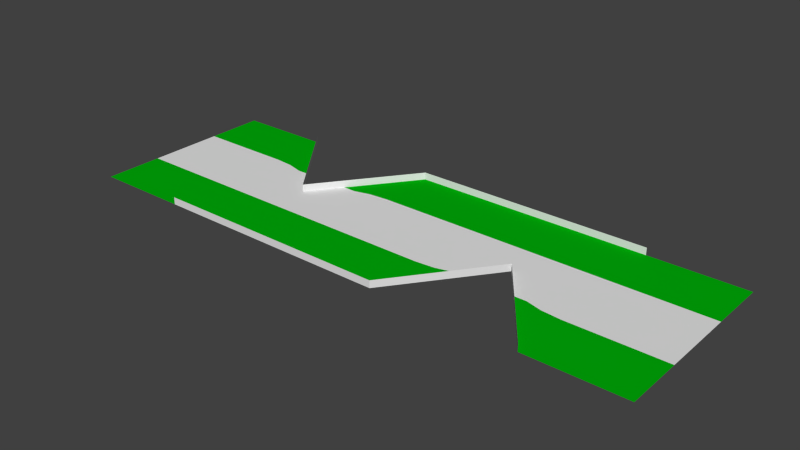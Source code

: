 # Source: chicane.blend  (saved by Blender 2.74.0; exported with 4.5.12 LTS)
import bpy
from mathutils import Matrix  # noqa: F401  (used for matrix-valued properties, if any)

bpy.ops.wm.read_factory_settings(use_empty=True)
scene = bpy.context.scene
scene.name = 'Scene'

# ---- collections
col_collection_1 = bpy.data.collections.new('Collection 1'); scene.collection.children.link(col_collection_1)

# ---- materials (node trees are filled in below, after node groups)
mat_side = bpy.data.materials.new('side')
mat_side.alpha_threshold = 0.0
mat_side.use_transparent_shadow = False
mat_side.roughness = 0.5
mat_grey = bpy.data.materials.new('grey')
mat_grey.alpha_threshold = 0.0
mat_grey.use_transparent_shadow = False
mat_grey.roughness = 0.5
mat_green = bpy.data.materials.new('green')
mat_green.alpha_threshold = 0.0
mat_green.use_transparent_shadow = False
mat_green.diffuse_color = (0.0, 0.4231, 0.003009, 1.0)
mat_green.roughness = 0.5

# ---- material node trees

# ---- world
world_world = bpy.data.worlds.new('World'); scene.world = world_world
world_world.color = (0.05088, 0.05088, 0.05088)
world_world.use_sun_shadow = False
world_world.sun_shadow_jitter_overblur = 0.0
world_world.cycles.sampling_method = 'MANUAL'
world_world.cycles.sample_map_resolution = 256

# ---- meshes
me_plane = bpy.data.meshes.new('Plane')
me_plane.from_pydata([(0.0, -2.0, 0.0), (2.0, 0.0, 0.0), (2.0, 2.0, 0.0), (0.0, 0.0, 0.0), (2.0, -0.67, 0.0), (2.0, -2.0, 0.0), (2.0, 0.67, 0.0), (2.0, -0.7882, 0.0), (2.0, 0.7882, 0.0), (0.0, -0.67, 0.0), (0.0, -0.7882, 0.0), (0.0, 0.67, 0.0), (0.0, 0.7882, 0.0), (0.0, 2.0, 0.0), (3.0, 0.0, 0.0), (3.0, -0.67, 0.0), (2.403, 0.7534, 3.691e-09), (3.0, -0.7882, 0.0), (2.403, 0.6352, 3.691e-09), (3.5, 0.0, 0.0), (3.5, 0.0, 0.15), (2.0, 2.0, 0.15), (2.737, 0.6638, 6.744e-09), (2.737, 0.5456, 6.744e-09), (3.09, 0.4797, 9.98e-09), (3.09, 0.3615, 9.98e-09), (3.5, -0.67, 0.0), (2.5, 1.333, 0.15), (3.0, 0.6667, 0.15), (2.5, 1.333, 0.0), (3.0, 0.6667, 0.0), (3.5, -0.7882, 0.0), (3.0, -2.0, 0.0), (5.0, 0.0, 0.0), (3.5, -2.0, 0.0), (5.0, 2.0, 0.0), (5.0, -0.67, 0.0), (5.0, -2.0, 0.0), (5.0, 0.67, 0.0), (5.0, -0.7882, 0.0), (5.0, 0.7882, 0.0), (4.0, 0.0, 0.0), (4.0, -0.67, 0.0), (4.597, 0.7534, 3.725e-09), (4.0, -0.7882, 0.0), (4.597, 0.6352, 3.725e-09), (10.0, 0.0, 0.0), (12.0, -0.67, 0.0), (5.0, 2.0, 0.15), (4.263, 0.6638, 7.451e-09), (4.263, 0.5456, 7.451e-09), (3.91, 0.4797, 9.313e-09), (3.91, 0.3615, 9.313e-09), (12.0, 2.0, 0.0), (4.5, 1.333, 0.15), (4.0, 0.6667, 0.15), (4.5, 1.333, 0.0), (4.0, 0.6667, 0.0), (12.0, 0.67, 0.0), (4.0, -2.0, 0.0), (12.0, -2.0, 0.0), (12.0, 0.0, 0.0), (10.0, -2.0, 0.0), (10.0, 0.67, 0.0), (10.0, 2.0, 0.0), (10.0, -0.67, 0.0), (10.0, 0.7882, 0.0), (10.0, -0.7882, 0.0), (9.0, 0.0, 0.0), (9.0, 0.67, 0.0), (9.597, -0.7534, 0.0), (9.0, 0.7882, 0.0), (9.597, -0.6352, 0.0), (10.0, -2.0, 0.15), (9.263, -0.6638, 7.451e-09), (9.263, -0.5456, 7.451e-09), (8.91, -0.4797, 7.451e-09), (8.91, -0.3615, 7.451e-09), (9.5, -1.333, 0.15), (9.0, -0.6667, 0.15), (9.5, -1.333, 0.0), (9.0, -0.6667, 0.0), (9.0, 2.0, 0.0), (8.5, 0.7882, 0.0), (8.5, 0.67, 0.0), (8.5, 0.0, 0.15), (8.5, 0.0, 0.0), (8.5, 2.0, 0.0), (8.0, 0.0, 0.0), (8.0, 0.67, 0.0), (7.403, -0.7534, 0.0), (8.0, 0.7882, 0.0), (7.403, -0.6352, 0.0), (7.0, -2.0, 0.15), (7.737, -0.6638, 7.451e-09), (7.737, -0.5456, 7.451e-09), (8.09, -0.4797, 7.451e-09), (8.09, -0.3615, 7.451e-09), (7.5, -1.333, 0.15), (8.0, -0.6667, 0.15), (7.5, -1.333, 0.0), (8.0, -0.6667, 0.0), (8.0, 2.0, 0.0), (12.0, 0.7882, 0.0), (12.0, -0.7882, 0.0), (2.0, -2.0, 0.15), (10.0, 2.0, 0.15), (9.0, 2.0, 0.15), (8.5, 2.0, 0.15), (8.0, 2.0, 0.15), (3.0, -2.0, 0.15), (3.5, -2.0, 0.15), (4.0, -2.0, 0.15), (7.0, -0.67, 0.0), (7.0, 0.0, 0.0), (7.0, 0.67, 0.0), (7.0, 0.7882, 0.0), (7.0, 2.0, 0.0), (7.0, -2.0, 0.0), (7.0, -0.7882, 0.0), (7.0, 2.0, 0.15), (5.0, -2.0, 0.15)], [], [(6, 8, 12, 11), (7, 4, 9, 10), (12, 8, 2, 13), (4, 1, 3, 9), (1, 6, 11, 3), (7, 10, 0, 5), (8, 6, 18, 16), (4, 7, 17, 15), (1, 4, 15, 14), (16, 18, 23, 22), (22, 23, 25, 24), (30, 19, 20, 28), (14, 15, 19), (18, 6, 1), (24, 25, 19), (23, 18, 1), (1, 14, 23), (2, 29, 27, 21), (14, 25, 23), (14, 19, 25), (29, 30, 28, 27), (19, 30, 24), (24, 30, 22), (29, 2, 8), (16, 22, 29), (16, 29, 8), (15, 17, 31, 26), (22, 30, 29), (15, 26, 19), (40, 43, 45, 38), (7, 5, 32, 17), (17, 32, 34, 31), (36, 42, 44, 39), (33, 41, 42, 36), (43, 49, 50, 45), (49, 51, 52, 50), (46, 68, 75), (75, 72, 46), (45, 33, 38), (72, 65, 46), (50, 33, 45), (33, 50, 41), (35, 48, 54, 56), (41, 50, 52), (74, 75, 77, 76), (56, 54, 55, 57), (70, 72, 75, 74), (51, 49, 57), (56, 40, 35), (43, 56, 49), (43, 40, 56), (46, 63, 69, 68), (49, 56, 57), (63, 66, 71, 69), (39, 44, 59, 37), (67, 65, 72, 70), (57, 55, 20, 19), (41, 19, 42), (51, 19, 52), (41, 52, 19), (19, 51, 57), (42, 26, 31, 44), (42, 19, 26), (44, 31, 34, 59), (62, 80, 78, 73), (68, 77, 75), (80, 81, 79, 78), (76, 81, 74), (80, 62, 67), (70, 74, 80), (70, 80, 67), (74, 81, 80), (66, 64, 82, 71), (59, 34, 111, 112), (82, 107, 108, 87), (67, 104, 47, 65), (63, 58, 103, 66), (66, 103, 53, 64), (62, 60, 104, 67), (65, 47, 61, 46), (46, 61, 58, 63), (94, 96, 97, 95), (90, 94, 95, 92), (88, 95, 97), (100, 98, 99, 101), (96, 94, 101), (90, 100, 94), (94, 100, 101), (101, 99, 85, 86), (88, 86, 89), (96, 86, 97), (88, 97, 86), (86, 96, 101), (89, 84, 83, 91), (89, 86, 84), (91, 83, 87, 102), (114, 95, 88), (95, 114, 92), (92, 114, 113), (114, 88, 89, 115), (115, 89, 91, 116), (119, 90, 92, 113), (118, 93, 98, 100), (100, 119, 118), (90, 119, 100), (116, 91, 102, 117), (81, 86, 85, 79), (68, 69, 86), (76, 77, 86), (68, 86, 77), (86, 81, 76), (69, 71, 83, 84), (69, 84, 86), (71, 82, 87, 83), (102, 87, 108, 109), (64, 106, 107, 82), (117, 102, 109, 120), (34, 32, 110, 111), (32, 5, 105, 110), (37, 59, 112, 121), (40, 38, 115, 116), (38, 33, 114, 115), (39, 119, 113, 36), (39, 37, 118, 119), (118, 37, 121, 93), (33, 36, 113, 114), (35, 40, 116, 117), (35, 117, 120, 48)])
me_plane.polygons.foreach_set('material_index', [0, 0, 2, 1, 1, 2, 0, 0, 1, 0, 0, 0, 1, 1, 0, 1, 1, 0, 1, 1, 0, 0, 0, 2, 2, 2, 0, 2, 1, 0, 2, 2, 0, 1, 0, 0, 1, 1, 1, 1, 1, 1, 0, 1, 0, 0, 0, 0, 2, 2, 2, 1, 2, 0, 2, 0, 0, 1, 0, 1, 0, 0, 1, 2, 0, 1, 0, 0, 2, 2, 2, 2, 2, 0, 0, 0, 0, 2, 2, 1, 1, 0, 0, 1, 0, 0, 2, 2, 0, 1, 0, 1, 0, 0, 1, 2, 1, 1, 1, 1, 0, 0, 0, 2, 2, 2, 0, 1, 0, 1, 0, 0, 1, 2, 0, 0, 0, 0, 0, 0, 0, 1, 0, 2, 0, 1, 2, 0])
me_plane.materials.append(mat_side)
me_plane.materials.append(mat_grey)
me_plane.materials.append(mat_green)
me_plane.use_remesh_preserve_volume = False
me_plane.use_remesh_preserve_attributes = False
me_plane.use_mirror_vertex_groups = False
me_plane.update()

# ---- objects
ob_main = bpy.data.objects.new('main', me_plane)

# ---- transforms, parenting, visibility, modifiers, constraints
ob_main.location = (0.0, 0.0, 0.0)
ob_main.lineart.crease_threshold = 0.0

# ---- collection membership
col_collection_1.objects.link(ob_main)

# ---- scene / render settings (as saved in the file)
scene.frame_start = 1; scene.frame_end = 250; scene.frame_set(1)
scene.render.engine = 'BLENDER_EEVEE_NEXT'
scene.render.resolution_percentage = 50
scene.render.dither_intensity = 0.0
scene.cycles.use_denoising = False
scene.cycles.samples = 10
scene.cycles.sampling_pattern = 'TABULATED_SOBOL'
scene.cycles.light_sampling_threshold = 0.0
scene.cycles.use_adaptive_sampling = False
scene.cycles.use_light_tree = False
scene.cycles.blur_glossy = 0.0
scene.cycles.pixel_filter_type = 'GAUSSIAN'
scene.cycles.sample_clamp_indirect = 0.0
scene.view_settings.view_transform = 'Standard'
bpy.context.view_layer.update()

# ---- added for rendering (the .blend has no active camera and no usable light): camera, sun
cam_auto = bpy.data.cameras.new('AutoCamera')
cam_auto.lens = 50.0
cam_auto.sensor_width = 36.0
cam_auto.clip_end = 1000.0
ob_auto_camera = bpy.data.objects.new('AutoCamera', cam_auto)
scene.collection.objects.link(ob_auto_camera)
ob_auto_camera.location = (17.7041, -14.0449, 9.43827)
ob_auto_camera.rotation_euler = (1.09748, -7.21219e-08, 0.694738)
scene.camera = ob_auto_camera
light_auto_sun = bpy.data.lights.new('AutoSun', 'SUN')
light_auto_sun.energy = 3.0
light_auto_sun.angle = 0.0523599
ob_auto_sun = bpy.data.objects.new('AutoSun', light_auto_sun)
scene.collection.objects.link(ob_auto_sun)
ob_auto_sun.rotation_euler = (0.872665, 0.174533, 0.523599)
bpy.context.view_layer.update()
